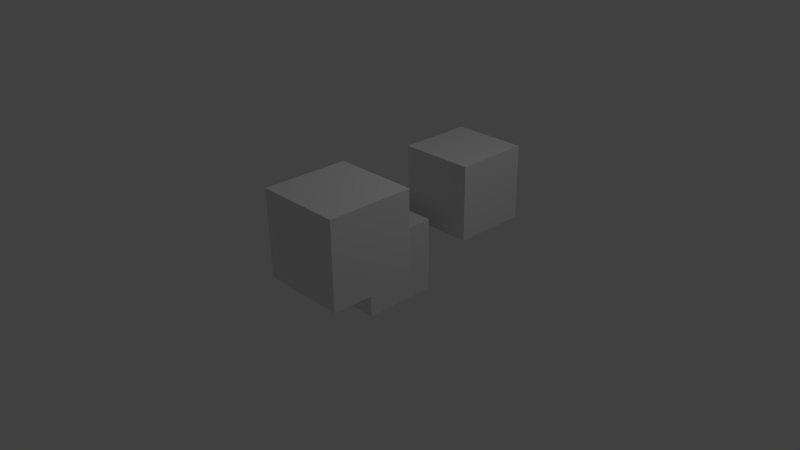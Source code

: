 # Source: axis_cube3.blend  (saved by Blender 2.75.0; exported with 4.5.12 LTS)
import bpy
from mathutils import Matrix  # noqa: F401  (used for matrix-valued properties, if any)

bpy.ops.wm.read_factory_settings(use_empty=True)
scene = bpy.context.scene
scene.name = 'Scene'

# ---- collections
col_collection_1 = bpy.data.collections.new('Collection 1'); scene.collection.children.link(col_collection_1)

# ---- materials (node trees are filled in below, after node groups)
mat_none_axis_cube_png = bpy.data.materials.new('None_axis_cube.png')
mat_none_axis_cube_png.alpha_threshold = 0.0
mat_none_axis_cube_png.use_transparent_shadow = False
mat_none_axis_cube_png.specular_color = (0.8, 0.8, 0.8)
mat_none_axis_cube_png.roughness = 0.5
mat_none_axis_cube_png.specular_intensity = 1.0

# ---- material node trees

# ---- world
world_world = bpy.data.worlds.new('World'); scene.world = world_world
world_world.color = (0.05088, 0.05088, 0.05088)
world_world.use_sun_shadow = False
world_world.sun_shadow_jitter_overblur = 0.0
world_world.cycles.sampling_method = 'MANUAL'
world_world.cycles.sample_map_resolution = 256

# ---- cameras
cam_camera = bpy.data.cameras.new('Camera')
cam_camera.clip_end = 100.0
cam_camera.lens = 35.0
cam_camera.sensor_width = 32.0
cam_camera.sensor_height = 18.0
cam_camera.ortho_scale = 7.314
cam_camera.dof.focus_distance = 0.0
cam_camera.dof.aperture_fstop = 128.0

# ---- lights
light_point = bpy.data.lights.new('Point', 'POINT')
light_point.transmission_factor = 0.0
light_point.energy = 100.0
light_point.shadow_buffer_clip_start = 0.5
light_point.shadow_soft_size = 0.1
light_point.shadow_maximum_resolution = 0.006
light_point.use_absolute_resolution = True
light_point.cycles.use_multiple_importance_sampling = False
light_lamp = bpy.data.lights.new('Lamp', 'POINT')
light_lamp.transmission_factor = 0.0
light_lamp.cutoff_distance = 30.0
light_lamp.energy = 100.0
light_lamp.shadow_buffer_clip_start = 1.001
light_lamp.shadow_soft_size = 0.1
light_lamp.shadow_maximum_resolution = 0.006
light_lamp.use_absolute_resolution = True
light_lamp.cycles.use_multiple_importance_sampling = False

# ---- meshes
me_cube_cube_001 = bpy.data.meshes.new('Cube_Cube.001')
me_cube_cube_001.from_pydata([(-0.5, -0.5, 0.0), (-0.5, 0.5, 0.0), (0.5, 0.5, 0.0), (0.5, -0.5, 0.0), (-0.5, -0.5, 1.0), (0.5, -0.5, 1.0), (0.5, 0.5, 1.0), (-0.5, 0.5, 1.0)], [], [(0, 1, 2), (0, 2, 3), (4, 5, 6), (4, 6, 7), (0, 4, 7), (0, 7, 1), (1, 7, 6), (1, 6, 2), (2, 6, 5), (2, 5, 3), (4, 0, 3), (4, 3, 5)])
me_cube_cube_001.polygons.foreach_set('use_smooth', [True] * 12)
_k = set([(0, 1), (0, 3), (0, 4), (1, 2), (1, 7), (2, 3), (2, 6), (3, 5), (4, 5), (4, 7), (5, 6), (6, 7)])
me_cube_cube_001.attributes.new('sharp_edge', 'BOOLEAN', 'EDGE').data.foreach_set('value', [ (min(e.vertices), max(e.vertices)) in _k for e in me_cube_cube_001.edges])
_uv = me_cube_cube_001.uv_layers.new(name='UVMap')
_uv.uv.foreach_set('vector', [0.5228, 0.4115, 0.3196, 0.4115, 0.3196, 0.2083, 0.5228, 0.4115, 0.3196, 0.2083, 0.5228, 0.2083, 0.2785, 0.4083, 0.06325, 0.4083, 0.06325, 0.193, 0.2785, 0.4083, 0.06325, 0.193, 0.2785, 0.193, 0.2782, 0.7566, 0.2782, 0.9735, 0.06123, 0.9735, 0.2782, 0.7566, 0.06123, 0.9735, 0.06123, 0.7566, 0.5303, 0.4619, 0.5303, 0.6877, 0.3046, 0.6877, 0.5303, 0.4619, 0.3046, 0.6877, 0.3046, 0.4619, 0.3225, 0.9667, 0.3225, 0.7527, 0.5365, 0.7527, 0.3225, 0.9667, 0.5365, 0.7527, 0.5365, 0.9667, 0.0589, 0.6815, 0.0589, 0.4761, 0.2643, 0.4761, 0.0589, 0.6815, 0.2643, 0.4761, 0.2643, 0.6815])
me_cube_cube_001.materials.append(mat_none_axis_cube_png)
me_cube_cube_001.use_remesh_preserve_volume = False
me_cube_cube_001.use_remesh_preserve_attributes = False
me_cube_cube_001.use_mirror_vertex_groups = False
me_cube_cube_001.update()
me_cube_cube_001.normals_split_custom_set([tuple(v) for v in zip(*[iter([0.0, 0.0, -1.0, 0.0, 0.0, -1.0, 0.0, 0.0, -1.0, 0.0, 0.0, -1.0, 0.0, 0.0, -1.0, 0.0, 0.0, -1.0, 0.0, 0.0, 1.0, 0.0, 0.0, 1.0, 0.0, 0.0, 1.0, 0.0, 0.0, 1.0, 0.0, 0.0, 1.0, 0.0, 0.0, 1.0, -1.0, 0.0, 0.0, -1.0, 0.0, 0.0, -1.0, 0.0, 0.0, -1.0, 0.0, 0.0, -1.0, 0.0, 0.0, -1.0, 0.0, 0.0, 0.0, 1.0, 0.0, 0.0, 1.0, 0.0, 0.0, 1.0, 0.0, 0.0, 1.0, 0.0, 0.0, 1.0, 0.0, 0.0, 1.0, 0.0, 1.0, 0.0, 0.0, 1.0, 0.0, 0.0, 1.0, 0.0, 0.0, 1.0, 0.0, 0.0, 1.0, 0.0, 0.0, 1.0, 0.0, 0.0, 0.0, -1.0, 0.0, 0.0, -1.0, 0.0, 0.0, -1.0, 0.0, 0.0, -1.0, 0.0, 0.0, -1.0, 0.0, 0.0, -1.0, 0.0])] * 3)])
me_cube_cube_000 = bpy.data.meshes.new('Cube_Cube.000')
me_cube_cube_000.from_pydata([(-0.5, -0.5, 0.0), (-0.5, 0.5, 0.0), (0.5, 0.5, 0.0), (0.5, -0.5, 0.0), (-0.5, -0.5, 1.0), (0.5, -0.5, 1.0), (0.5, 0.5, 1.0), (-0.5, 0.5, 1.0)], [], [(0, 1, 2), (0, 2, 3), (4, 5, 6), (4, 6, 7), (0, 4, 7), (0, 7, 1), (1, 7, 6), (1, 6, 2), (2, 6, 5), (2, 5, 3), (4, 0, 3), (4, 3, 5)])
me_cube_cube_000.polygons.foreach_set('use_smooth', [True] * 12)
_k = set([(0, 1), (0, 3), (0, 4), (1, 2), (1, 7), (2, 3), (2, 6), (3, 5), (4, 5), (4, 7), (5, 6), (6, 7)])
me_cube_cube_000.attributes.new('sharp_edge', 'BOOLEAN', 'EDGE').data.foreach_set('value', [ (min(e.vertices), max(e.vertices)) in _k for e in me_cube_cube_000.edges])
_uv = me_cube_cube_000.uv_layers.new(name='UVMap')
_uv.uv.foreach_set('vector', [0.5228, 0.4115, 0.3196, 0.4115, 0.3196, 0.2083, 0.5228, 0.4115, 0.3196, 0.2083, 0.5228, 0.2083, 0.2785, 0.4083, 0.06325, 0.4083, 0.06325, 0.193, 0.2785, 0.4083, 0.06325, 0.193, 0.2785, 0.193, 0.2782, 0.7566, 0.2782, 0.9735, 0.06123, 0.9735, 0.2782, 0.7566, 0.06123, 0.9735, 0.06123, 0.7566, 0.5303, 0.4619, 0.5303, 0.6877, 0.3046, 0.6877, 0.5303, 0.4619, 0.3046, 0.6877, 0.3046, 0.4619, 0.3225, 0.9667, 0.3225, 0.7527, 0.5365, 0.7527, 0.3225, 0.9667, 0.5365, 0.7527, 0.5365, 0.9667, 0.0589, 0.6815, 0.0589, 0.4761, 0.2643, 0.4761, 0.0589, 0.6815, 0.2643, 0.4761, 0.2643, 0.6815])
me_cube_cube_000.materials.append(mat_none_axis_cube_png)
me_cube_cube_000.use_remesh_preserve_volume = False
me_cube_cube_000.use_remesh_preserve_attributes = False
me_cube_cube_000.use_mirror_vertex_groups = False
me_cube_cube_000.update()
me_cube_cube_000.normals_split_custom_set([tuple(v) for v in zip(*[iter([0.0, 0.0, -1.0, 0.0, 0.0, -1.0, 0.0, 0.0, -1.0, 0.0, 0.0, -1.0, 0.0, 0.0, -1.0, 0.0, 0.0, -1.0, 0.0, 0.0, 1.0, 0.0, 0.0, 1.0, 0.0, 0.0, 1.0, 0.0, 0.0, 1.0, 0.0, 0.0, 1.0, 0.0, 0.0, 1.0, -1.0, 0.0, 0.0, -1.0, 0.0, 0.0, -1.0, 0.0, 0.0, -1.0, 0.0, 0.0, -1.0, 0.0, 0.0, -1.0, 0.0, 0.0, 0.0, 1.0, 0.0, 0.0, 1.0, 0.0, 0.0, 1.0, 0.0, 0.0, 1.0, 0.0, 0.0, 1.0, 0.0, 0.0, 1.0, 0.0, 1.0, 0.0, 0.0, 1.0, 0.0, 0.0, 1.0, 0.0, 0.0, 1.0, 0.0, 0.0, 1.0, 0.0, 0.0, 1.0, 0.0, 0.0, 0.0, -1.0, 0.0, 0.0, -1.0, 0.0, 0.0, -1.0, 0.0, 0.0, -1.0, 0.0, 0.0, -1.0, 0.0, 0.0, -1.0, 0.0])] * 3)])
me_cube_cube_008 = bpy.data.meshes.new('Cube_Cube.008')
me_cube_cube_008.from_pydata([(-0.5, -0.5, 0.0), (-0.5, 0.5, 0.0), (0.5, 0.5, 0.0), (0.5, -0.5, 0.0), (-0.5, -0.5, 1.0), (0.5, -0.5, 1.0), (0.5, 0.5, 1.0), (-0.5, 0.5, 1.0)], [], [(0, 1, 2), (0, 2, 3), (4, 5, 6), (4, 6, 7), (0, 4, 7), (0, 7, 1), (1, 7, 6), (1, 6, 2), (2, 6, 5), (2, 5, 3), (4, 0, 3), (4, 3, 5)])
me_cube_cube_008.polygons.foreach_set('use_smooth', [True] * 12)
_k = set([(0, 1), (0, 3), (0, 4), (1, 2), (1, 7), (2, 3), (2, 6), (3, 5), (4, 5), (4, 7), (5, 6), (6, 7)])
me_cube_cube_008.attributes.new('sharp_edge', 'BOOLEAN', 'EDGE').data.foreach_set('value', [ (min(e.vertices), max(e.vertices)) in _k for e in me_cube_cube_008.edges])
_uv = me_cube_cube_008.uv_layers.new(name='UVMap')
_uv.uv.foreach_set('vector', [0.5228, 0.4115, 0.3196, 0.4115, 0.3196, 0.2083, 0.5228, 0.4115, 0.3196, 0.2083, 0.5228, 0.2083, 0.2785, 0.4083, 0.06325, 0.4083, 0.06325, 0.193, 0.2785, 0.4083, 0.06325, 0.193, 0.2785, 0.193, 0.2782, 0.7566, 0.2782, 0.9735, 0.06123, 0.9735, 0.2782, 0.7566, 0.06123, 0.9735, 0.06123, 0.7566, 0.5303, 0.4619, 0.5303, 0.6877, 0.3046, 0.6877, 0.5303, 0.4619, 0.3046, 0.6877, 0.3046, 0.4619, 0.3225, 0.9667, 0.3225, 0.7527, 0.5365, 0.7527, 0.3225, 0.9667, 0.5365, 0.7527, 0.5365, 0.9667, 0.0589, 0.6815, 0.0589, 0.4761, 0.2643, 0.4761, 0.0589, 0.6815, 0.2643, 0.4761, 0.2643, 0.6815])
me_cube_cube_008.materials.append(mat_none_axis_cube_png)
me_cube_cube_008.use_remesh_preserve_volume = False
me_cube_cube_008.use_remesh_preserve_attributes = False
me_cube_cube_008.use_mirror_vertex_groups = False
me_cube_cube_008.update()
me_cube_cube_008.normals_split_custom_set([tuple(v) for v in zip(*[iter([0.0, 0.0, -1.0, 0.0, 0.0, -1.0, 0.0, 0.0, -1.0, 0.0, 0.0, -1.0, 0.0, 0.0, -1.0, 0.0, 0.0, -1.0, 0.0, 0.0, 1.0, 0.0, 0.0, 1.0, 0.0, 0.0, 1.0, 0.0, 0.0, 1.0, 0.0, 0.0, 1.0, 0.0, 0.0, 1.0, -1.0, 0.0, 0.0, -1.0, 0.0, 0.0, -1.0, 0.0, 0.0, -1.0, 0.0, 0.0, -1.0, 0.0, 0.0, -1.0, 0.0, 0.0, 0.0, 1.0, 0.0, 0.0, 1.0, 0.0, 0.0, 1.0, 0.0, 0.0, 1.0, 0.0, 0.0, 1.0, 0.0, 0.0, 1.0, 0.0, 1.0, 0.0, 0.0, 1.0, 0.0, 0.0, 1.0, 0.0, 0.0, 1.0, 0.0, 0.0, 1.0, 0.0, 0.0, 1.0, 0.0, 0.0, 0.0, -1.0, 0.0, 0.0, -1.0, 0.0, 0.0, -1.0, 0.0, 0.0, -1.0, 0.0, 0.0, -1.0, 0.0, 0.0, -1.0, 0.0])] * 3)])

# ---- objects
ob_cube_cube_001 = bpy.data.objects.new('Cube_Cube.001', me_cube_cube_001)
ob_cube_cube_000 = bpy.data.objects.new('Cube_Cube.000', me_cube_cube_000)
ob_point = bpy.data.objects.new('Point', light_point)
ob_cube_cube_008 = bpy.data.objects.new('Cube_Cube.008', me_cube_cube_008)
ob_lamp = bpy.data.objects.new('Lamp', light_lamp)
ob_camera = bpy.data.objects.new('Camera', cam_camera)

# ---- transforms, parenting, visibility, modifiers, constraints
ob_cube_cube_001.location = (1.334, -1.611, 0.8553)
ob_cube_cube_001.rotation_euler = (1.192e-07, -0.0, 0.0)
ob_cube_cube_001.lineart.crease_threshold = 0.0
ob_cube_cube_000.location = (0.404, 1.211, 0.2668)
ob_cube_cube_000.rotation_euler = (1.192e-07, -0.0, 0.0)
ob_cube_cube_000.lineart.crease_threshold = 0.0
ob_point.location = (-11.45, -4.948, -12.71)
ob_point.lineart.crease_threshold = 0.0
ob_cube_cube_008.location = (0.0, 0.0, -0.5)
ob_cube_cube_008.rotation_euler = (1.192e-07, -0.0, 0.0)
ob_cube_cube_008.lineart.crease_threshold = 0.0
ob_lamp.location = (4.076, 1.005, 5.904)
ob_lamp.rotation_euler = (0.6503, 0.05522, 1.866)
ob_lamp.lock_rotations_4d = False
ob_lamp.empty_display_type = 'ARROWS'
ob_lamp.color = (0.0, 0.0, 0.0, 0.0)
ob_lamp.lineart.crease_threshold = 0.0
ob_camera.location = (7.481, -6.508, 5.344)
ob_camera.rotation_euler = (1.109, 0.01082, 0.8149)
ob_camera.lock_rotations_4d = False
ob_camera.empty_display_type = 'ARROWS'
ob_camera.color = (0.0, 0.0, 0.0, 0.0)
ob_camera.display_type = 'WIRE'
ob_camera.lineart.crease_threshold = 0.0

# ---- collection membership
col_collection_1.objects.link(ob_cube_cube_001)
col_collection_1.objects.link(ob_cube_cube_000)
col_collection_1.objects.link(ob_point)
col_collection_1.objects.link(ob_cube_cube_008)
col_collection_1.objects.link(ob_lamp)
col_collection_1.objects.link(ob_camera)

# ---- scene / render settings (as saved in the file)
scene.camera = ob_camera
scene.frame_start = 1; scene.frame_end = 250; scene.frame_set(1)
scene.render.engine = 'BLENDER_EEVEE_NEXT'
scene.render.resolution_percentage = 50
scene.render.dither_intensity = 0.0
scene.cycles.use_denoising = False
scene.cycles.samples = 10
scene.cycles.sampling_pattern = 'TABULATED_SOBOL'
scene.cycles.light_sampling_threshold = 0.0
scene.cycles.use_adaptive_sampling = False
scene.cycles.use_light_tree = False
scene.cycles.blur_glossy = 0.0
scene.cycles.pixel_filter_type = 'GAUSSIAN'
scene.cycles.sample_clamp_indirect = 0.0
scene.view_settings.view_transform = 'Standard'
bpy.context.view_layer.update()
